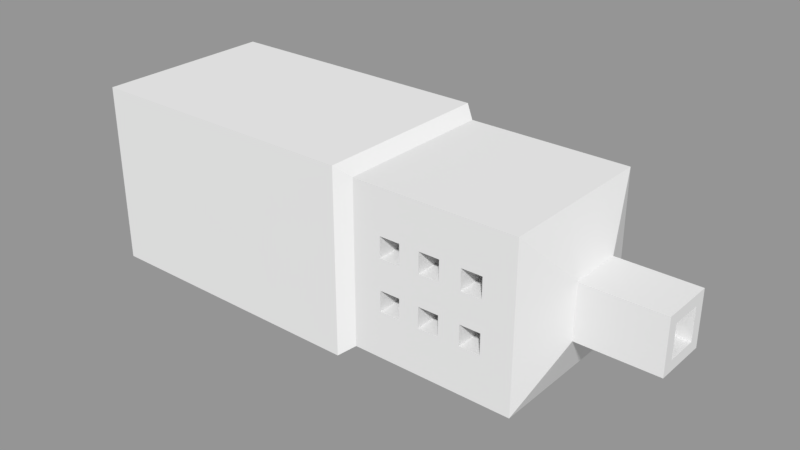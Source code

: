 # Source: Lasermodel.blend  (saved by Blender 2.79.0; exported with 4.5.12 LTS)
import bpy
from mathutils import Matrix  # noqa: F401  (used for matrix-valued properties, if any)

bpy.ops.wm.read_factory_settings(use_empty=True)
scene = bpy.context.scene
scene.name = 'Scene.002'

# ---- collections
col_collection_1_001 = bpy.data.collections.new('Collection 1.001'); scene.collection.children.link(col_collection_1_001)

# ---- materials (node trees are filled in below, after node groups)
mat_metal_laser_turret_002 = bpy.data.materials.new('metal laser turret.002')
mat_metal_laser_turret_002.alpha_threshold = 0.0
mat_metal_laser_turret_002.use_transparent_shadow = False
mat_metal_laser_turret_002.roughness = 0.5

# ---- material node trees

# ---- meshes
me_cube_012 = bpy.data.meshes.new('Cube.012')
me_cube_012.from_pydata([(0.6087, -0.166, -0.166), (0.6087, -0.166, 0.166), (0.6087, 0.166, -0.166), (0.6087, 0.166, 0.166), (0.9822, -0.05549, -0.05549), (0.9822, -0.05549, 0.05549), (0.9822, 0.05549, -0.05549), (0.9822, 0.05549, 0.05549), (0.7496, 0.166, 0.03324), (0.7496, -0.166, 0.03324), (0.8775, 0.166, 0.03324), (0.8775, -0.166, 0.03324), (0.7088, 0.166, -0.07141), (0.7088, -0.166, -0.07141), (0.6667, 0.166, -0.07141), (0.6667, -0.166, -0.07141), (0.7496, 0.166, -0.07141), (0.7496, -0.166, -0.07141), (0.7496, 0.166, -0.02928), (0.7496, -0.166, -0.02928), (0.7088, 0.166, -0.02928), (0.7088, -0.166, -0.02928), (0.6667, 0.166, -0.02928), (0.6667, -0.166, -0.02928), (0.6667, 0.166, 0.03324), (0.6667, -0.166, 0.03324), (0.7088, 0.166, 0.07537), (0.7088, -0.166, 0.07537), (0.6667, 0.166, 0.07537), (0.6667, -0.166, 0.07537), (0.7918, 0.166, 0.07537), (0.7918, -0.166, 0.07537), (0.8354, 0.166, -0.07141), (0.8354, -0.166, -0.07141), (0.8775, 0.166, -0.07141), (0.8775, -0.166, -0.07141), (0.8354, -0.166, -0.0608), (0.8354, 0.166, -0.02928), (0.8354, -0.166, -0.02928), (0.8775, 0.166, -0.02928), (0.8775, -0.166, -0.02928), (0.8354, 0.166, 0.03324), (0.8354, -0.166, 0.03324), (0.7496, 0.166, 0.07537), (0.7496, -0.166, 0.07537), (0.8775, 0.166, 0.07537), (0.8775, -0.166, 0.07537), (0.8354, 0.166, 0.07537), (0.8354, -0.166, 0.07537), (0.7918, 0.166, -0.02928), (0.7918, -0.166, -0.02928), (0.7918, 0.166, -0.07141), (0.7918, -0.166, -0.07141), (0.7918, 0.166, 0.03324), (0.7918, -0.166, 0.03324), (0.7088, 0.166, 0.03324), (0.7088, -0.166, 0.03324), (0.9406, 0.166, 0.166), (0.9406, 0.166, -0.166), (0.9406, -0.166, -0.166), (0.9406, -0.166, 0.166), (1.145, 0.03334, 0.03334), (1.145, 0.03334, -0.03334), (1.145, -0.03334, -0.03334), (1.145, -0.03334, 0.03334), (1.145, 0.05549, 0.05549), (1.145, 0.05549, -0.05549), (1.145, -0.05549, -0.05549), (1.145, -0.05549, 0.05549), (1.056, 0.03334, 0.03334), (1.056, 0.03334, -0.03334), (1.056, -0.03334, -0.03334), (1.056, -0.03334, 0.03334), (0.5822, 0.1868, -0.1868), (0.5822, -0.1868, -0.1868), (0.5822, -0.1868, 0.1868), (0.5822, 0.1868, 0.1868), (1.192e-07, 0.1868, -0.1868), (1.192e-07, -0.1868, -0.1868), (1.192e-07, -0.1868, 0.1868), (1.192e-07, 0.1868, 0.1868)], [], [(3, 2, 73, 76), (2, 22, 14, 12, 16, 51, 32, 34, 58), (7, 5, 68, 65), (59, 40, 35, 33, 0), (2, 58, 59, 0), (57, 3, 1, 60), (15, 14, 22, 23), (34, 35, 40, 39), (39, 40, 38, 37), (10, 11, 46, 45), (8, 9, 54, 53), (25, 24, 28, 29), (9, 8, 43, 44), (12, 13, 21, 20), (49, 50, 19, 18), (14, 15, 13, 12), (30, 31, 44, 43), (51, 52, 50, 49), (41, 42, 11, 10), (20, 21, 23, 22), (0, 15, 23, 21, 13, 17, 19, 50, 36, 38, 40, 59, 60, 46, 11, 42, 54, 9, 56, 25, 1), (1, 25, 29, 27, 56, 9, 44, 31, 54, 42, 48, 46, 60), (36, 50, 52, 17, 13, 15, 0, 33), (24, 25, 56, 55), (58, 34, 39, 37, 32, 51, 49, 18, 16, 12, 20, 22, 2, 3, 28, 24, 55, 8, 53, 41, 10, 57), (57, 10, 45, 47, 41, 53, 30, 43, 8, 55, 26, 28, 3), (42, 41, 47, 48), (33, 32, 37, 38, 36), (55, 56, 27, 26), (26, 27, 29, 28), (16, 17, 52, 51), (53, 54, 31, 30), (17, 16, 18, 19), (45, 46, 48, 47), (32, 33, 35, 34), (7, 6, 58, 57), (6, 4, 59, 58), (5, 7, 57, 60), (4, 5, 60, 59), (63, 62, 70, 71), (6, 7, 65, 66), (5, 4, 67, 68), (4, 6, 66, 67), (61, 62, 66, 65), (62, 63, 67, 66), (64, 61, 65, 68), (63, 64, 68, 67), (70, 69, 72, 71), (61, 64, 72, 69), (62, 61, 69, 70), (64, 63, 71, 72), (76, 73, 77, 80), (0, 1, 75, 74), (1, 3, 76, 75), (2, 0, 74, 73), (78, 79, 80, 77), (74, 75, 79, 78), (75, 76, 80, 79), (73, 74, 78, 77)])
me_cube_012.materials.append(mat_metal_laser_turret_002)
me_cube_012.use_remesh_preserve_volume = False
me_cube_012.use_remesh_preserve_attributes = False
me_cube_012.use_mirror_vertex_groups = False
me_cube_012.update()

# ---- objects
ob_cube_003 = bpy.data.objects.new('Cube.003', me_cube_012)

# ---- transforms, parenting, visibility, modifiers, constraints
ob_cube_003.location = (0.0, 0.0, 0.0)
ob_cube_003.lineart.crease_threshold = 0.0

# ---- collection membership
col_collection_1_001.objects.link(ob_cube_003)

# ---- scene / render settings (as saved in the file)
scene.frame_start = 1; scene.frame_end = 250; scene.frame_set(1)
scene.render.engine = 'BLENDER_EEVEE_NEXT'
scene.render.image_settings.exr_codec = 'NONE'
scene.render.resolution_percentage = 50
scene.render.dither_intensity = 0.0
scene.render.simplify_subdivision_render = 0
scene.render.simplify_child_particles_render = 0.0
scene.cycles.use_denoising = False
scene.cycles.samples = 128
scene.cycles.sampling_pattern = 'TABULATED_SOBOL'
scene.cycles.use_adaptive_sampling = False
scene.cycles.use_light_tree = False
scene.cycles.blur_glossy = 0.0
scene.cycles.sample_clamp_indirect = 0.0
scene.view_settings.view_transform = 'Standard'
bpy.context.view_layer.update()

# ---- added for rendering (the .blend has no active camera and no usable light): camera, sun + grey world if the file has none
cam_auto = bpy.data.cameras.new('AutoCamera')
cam_auto.lens = 50.0
cam_auto.sensor_width = 36.0
cam_auto.clip_end = 1000.0
ob_auto_camera = bpy.data.objects.new('AutoCamera', cam_auto)
scene.collection.objects.link(ob_auto_camera)
ob_auto_camera.location = (1.7386, -1.39961, 0.933073)
ob_auto_camera.rotation_euler = (1.09748, -7.21219e-08, 0.694738)
scene.camera = ob_auto_camera
light_auto_sun = bpy.data.lights.new('AutoSun', 'SUN')
light_auto_sun.energy = 3.0
light_auto_sun.angle = 0.0523599
ob_auto_sun = bpy.data.objects.new('AutoSun', light_auto_sun)
scene.collection.objects.link(ob_auto_sun)
ob_auto_sun.rotation_euler = (0.872665, 0.174533, 0.523599)
if scene.world is None:
    world_auto = bpy.data.worlds.new('AutoWorld')
    world_auto.color = (0.3, 0.3, 0.3)
    scene.world = world_auto
bpy.context.view_layer.update()
